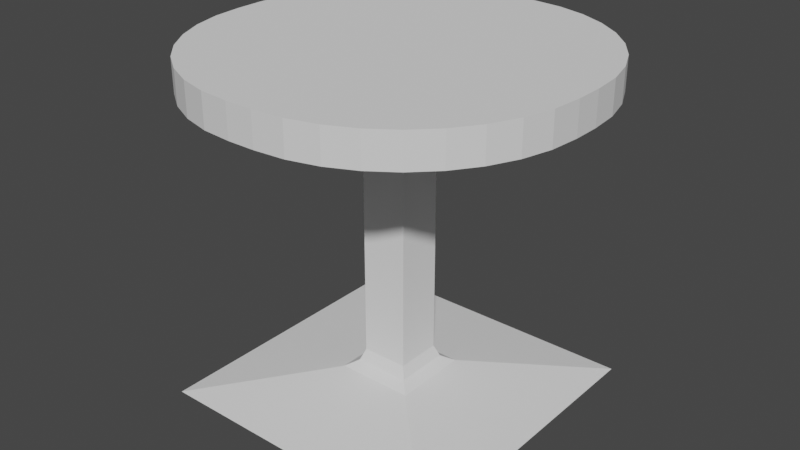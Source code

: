 # Source: table_cir80.blend  (saved by Blender 3.4.6; exported with 4.5.12 LTS)
import bpy
from mathutils import Matrix  # noqa: F401  (used for matrix-valued properties, if any)

bpy.ops.wm.read_factory_settings(use_empty=True)
scene = bpy.context.scene
scene.name = 'Scene'

# ---- collections
col_collection = bpy.data.collections.new('Collection'); scene.collection.children.link(col_collection)

# ---- world
world_world = bpy.data.worlds.new('World'); scene.world = world_world
world_world.use_nodes = True; world_world.node_tree.nodes.clear()
_N = world_world.node_tree.nodes; _L = world_world.node_tree.links
n0 = _N.new('ShaderNodeOutputWorld'); n0.name = 'World Output'; n0.location = (300, 300)
n1 = _N.new('ShaderNodeBackground'); n1.name = 'Background'; n1.location = (10, 300)
n1.inputs[0].default_value = (0.05088, 0.05088, 0.05088, 1.0)
_L.new(n1.outputs[0], n0.inputs[0])
n0.is_active_output = True
world_world.color = (0.05088, 0.05088, 0.05088)
world_world.use_sun_shadow = False
world_world.sun_shadow_jitter_overblur = 0.0

# ---- meshes
me_x = bpy.data.meshes.new('Куб')
me_x.from_pydata([(0.4001, 0.02942, 0.04007), (0.02941, 0.4001, 0.04007), (0.3944, 0.09379, 0.04007), (0.3777, 0.1562, 0.04007), (0.3504, 0.2148, 0.04007), (0.3134, 0.2677, 0.04007), (0.2677, 0.3134, 0.04007), (0.2147, 0.3505, 0.04007), (0.1562, 0.3778, 0.04007), (0.09378, 0.3945, 0.04007), (0.02941, 0.4001, -0.02992), (0.4001, 0.02942, -0.02992), (0.09378, 0.3945, -0.02992), (0.1562, 0.3778, -0.02992), (0.2147, 0.3505, -0.02992), (0.2677, 0.3134, -0.02992), (0.3134, 0.2677, -0.02992), (0.3504, 0.2148, -0.02992), (0.3777, 0.1562, -0.02992), (0.3944, 0.09379, -0.02992), (0.02941, -0.4001, 0.04007), (0.4001, -0.02942, 0.04007), (0.09378, -0.3945, 0.04007), (0.1562, -0.3778, 0.04007), (0.2147, -0.3505, 0.04007), (0.2677, -0.3134, 0.04007), (0.3134, -0.2677, 0.04007), (0.3504, -0.2148, 0.04007), (0.3777, -0.1562, 0.04007), (0.3944, -0.09379, 0.04007), (0.4001, -0.02942, -0.02992), (0.02941, -0.4001, -0.02992), (0.3944, -0.09379, -0.02992), (0.3777, -0.1562, -0.02992), (0.3504, -0.2148, -0.02992), (0.3134, -0.2677, -0.02992), (0.2677, -0.3134, -0.02992), (0.2147, -0.3505, -0.02992), (0.1562, -0.3778, -0.02992), (0.09378, -0.3945, -0.02992), (-0.02941, 0.4001, 0.04007), (-0.4001, 0.02942, 0.04007), (-0.09378, 0.3945, 0.04007), (-0.1562, 0.3778, 0.04007), (-0.2147, 0.3505, 0.04007), (-0.2677, 0.3134, 0.04007), (-0.3134, 0.2677, 0.04007), (-0.3504, 0.2148, 0.04007), (-0.3777, 0.1562, 0.04007), (-0.3944, 0.09379, 0.04007), (-0.4001, 0.02942, -0.02992), (-0.02941, 0.4001, -0.02992), (-0.3944, 0.09379, -0.02992), (-0.3777, 0.1562, -0.02992), (-0.3504, 0.2148, -0.02992), (-0.3134, 0.2677, -0.02992), (-0.2677, 0.3134, -0.02992), (-0.2147, 0.3505, -0.02992), (-0.1562, 0.3778, -0.02992), (-0.09378, 0.3945, -0.02992), (-0.4001, -0.02942, 0.04007), (-0.02941, -0.4001, 0.04007), (-0.3944, -0.09379, 0.04007), (-0.3777, -0.1562, 0.04007), (-0.3504, -0.2148, 0.04007), (-0.3134, -0.2677, 0.04007), (-0.2677, -0.3134, 0.04007), (-0.2147, -0.3505, 0.04007), (-0.1562, -0.3778, 0.04007), (-0.09378, -0.3945, 0.04007), (-0.02941, -0.4001, -0.02992), (-0.4001, -0.02942, -0.02992), (-0.09378, -0.3945, -0.02992), (-0.1562, -0.3778, -0.02992), (-0.2147, -0.3505, -0.02992), (-0.2677, -0.3134, -0.02992), (-0.3134, -0.2677, -0.02992), (-0.3504, -0.2148, -0.02992), (-0.3777, -0.1562, -0.02992), (-0.3944, -0.09379, -0.02992), (-0.3248, -0.3248, -0.7019), (-0.05, -0.05, -0.02676), (-0.3248, 0.3248, -0.7019), (-0.05, 0.05, -0.02676), (0.3248, -0.3248, -0.7019), (0.05, -0.05, -0.02676), (0.3248, 0.3248, -0.7019), (0.05, 0.05, -0.02676), (-0.05, -0.05, -0.6183), (-0.0831, -0.0831, -0.6579), (-0.05969, -0.05969, -0.6438), (-0.0831, 0.0831, -0.6579), (-0.05, 0.05, -0.6183), (-0.05969, 0.05969, -0.6438), (0.0831, 0.0831, -0.6579), (0.05, 0.05, -0.6183), (0.05969, 0.05969, -0.6438), (0.0831, -0.0831, -0.6579), (0.05, -0.05, -0.6183), (0.05969, -0.05969, -0.6438)], [], [(50, 52, 53, 54, 55, 56, 57, 58, 59, 51, 10, 12, 13, 14, 15, 16, 17, 18, 19, 11, 30, 32, 33, 34, 35, 36, 37, 38, 39, 31, 70, 72, 73, 74, 75, 76, 77, 78, 79, 71), (31, 20, 61, 70), (71, 60, 41, 50), (0, 2, 3, 4, 5, 6, 7, 8, 9, 1, 40, 42, 43, 44, 45, 46, 47, 48, 49, 41, 60, 62, 63, 64, 65, 66, 67, 68, 69, 61, 20, 22, 23, 24, 25, 26, 27, 28, 29, 21), (11, 0, 21, 30), (70, 61, 69, 72), (72, 69, 68, 73), (73, 68, 67, 74), (74, 67, 66, 75), (75, 66, 65, 76), (76, 65, 64, 77), (77, 64, 63, 78), (78, 63, 62, 79), (79, 62, 60, 71), (40, 51, 59, 42), (42, 59, 58, 43), (43, 58, 57, 44), (44, 57, 56, 45), (45, 56, 55, 46), (46, 55, 54, 47), (47, 54, 53, 48), (48, 53, 52, 49), (49, 52, 50, 41), (0, 11, 19, 2), (2, 19, 18, 3), (3, 18, 17, 4), (4, 17, 16, 5), (5, 16, 15, 6), (6, 15, 14, 7), (7, 14, 13, 8), (8, 13, 12, 9), (9, 12, 10, 1), (20, 31, 39, 22), (22, 39, 38, 23), (23, 38, 37, 24), (24, 37, 36, 25), (25, 36, 35, 26), (26, 35, 34, 27), (27, 34, 33, 28), (28, 33, 32, 29), (29, 32, 30, 21), (51, 40, 1, 10), (84, 97, 89, 80), (86, 94, 97, 84), (80, 89, 91, 82), (82, 86, 84, 80), (87, 83, 81, 85), (82, 91, 94, 86), (95, 87, 85, 98), (92, 83, 87, 95), (88, 81, 83, 92), (98, 88, 90, 99), (99, 90, 89, 97), (95, 98, 99, 96), (96, 99, 97, 94), (92, 95, 96, 93), (93, 96, 94, 91), (88, 92, 93, 90), (90, 93, 91, 89), (98, 85, 81, 88)])
_uv = me_x.uv_layers.new(name='UVКарта')
_uv.uv.foreach_set('vector', [0.375, 0.3658, 0.3768, 0.3457, 0.382, 0.3262, 0.3905, 0.3079, 0.4021, 0.2914, 0.4164, 0.2771, 0.4329, 0.2655, 0.4512, 0.257, 0.4707, 0.2518, 0.4908, 0.25, 0.5092, 0.25, 0.5293, 0.2518, 0.5488, 0.257, 0.5671, 0.2655, 0.5836, 0.2771, 0.5979, 0.2914, 0.6095, 0.3079, 0.618, 0.3262, 0.6232, 0.3457, 0.625, 0.3658, 0.625, 0.3842, 0.6232, 0.4043, 0.618, 0.4238, 0.6095, 0.4421, 0.5979, 0.4586, 0.5836, 0.4729, 0.5671, 0.4845, 0.5488, 0.493, 0.5293, 0.4982, 0.5092, 0.5, 0.4908, 0.5, 0.4707, 0.4982, 0.4512, 0.493, 0.4329, 0.4845, 0.4164, 0.4729, 0.4021, 0.4586, 0.3905, 0.4421, 0.382, 0.4238, 0.3768, 0.4043, 0.375, 0.3842, 0.375, 0.6158, 0.625, 0.6158, 0.625, 0.6342, 0.375, 0.6342, 0.625, 0.6158, 0.875, 0.6158, 0.875, 0.6342, 0.625, 0.6342, 0.375, 0.1158, 0.3768, 0.0957, 0.382, 0.0762, 0.3905, 0.0579, 0.4021, 0.04137, 0.4164, 0.02709, 0.4329, 0.01552, 0.4512, 0.006984, 0.4707, 0.001759, 0.4908, 0.0, 0.5092, 0.0, 0.5293, 0.001759, 0.5488, 0.006984, 0.5671, 0.01552, 0.5836, 0.02709, 0.5979, 0.04137, 0.6095, 0.0579, 0.618, 0.0762, 0.6232, 0.0957, 0.625, 0.1158, 0.625, 0.1342, 0.6232, 0.1543, 0.618, 0.1738, 0.6095, 0.1921, 0.5979, 0.2086, 0.5836, 0.2229, 0.5671, 0.2345, 0.5488, 0.243, 0.5293, 0.2482, 0.5092, 0.25, 0.4908, 0.25, 0.4707, 0.2482, 0.4512, 0.243, 0.4329, 0.2345, 0.4164, 0.2229, 0.4021, 0.2086, 0.3905, 0.1921, 0.382, 0.1738, 0.3768, 0.1543, 0.375, 0.1342, 0.375, 0.8658, 0.625, 0.8658, 0.625, 0.8842, 0.375, 0.8842, 0.375, 0.6342, 0.625, 0.6342, 0.625, 0.6543, 0.375, 0.6543, 0.375, 0.6543, 0.625, 0.6543, 0.625, 0.6738, 0.375, 0.6738, 0.375, 0.6738, 0.625, 0.6738, 0.625, 0.6921, 0.375, 0.6921, 0.375, 0.6921, 0.625, 0.6921, 0.625, 0.7086, 0.375, 0.7086, 0.375, 0.7086, 0.625, 0.7086, 0.625, 0.75, 0.375, 0.75, 0.625, 0.5, 0.875, 0.5, 0.875, 0.5579, 0.625, 0.5579, 0.625, 0.5579, 0.875, 0.5579, 0.875, 0.5762, 0.625, 0.5762, 0.625, 0.5762, 0.875, 0.5762, 0.875, 0.5957, 0.625, 0.5957, 0.625, 0.5957, 0.875, 0.5957, 0.875, 0.6158, 0.625, 0.6158, 0.375, 0.6158, 0.125, 0.6158, 0.125, 0.5957, 0.375, 0.5957, 0.375, 0.5957, 0.125, 0.5957, 0.125, 0.5762, 0.375, 0.5762, 0.375, 0.5762, 0.125, 0.5762, 0.125, 0.5579, 0.375, 0.5579, 0.375, 0.5579, 0.125, 0.5579, 0.125, 0.5414, 0.375, 0.5414, 0.375, 0.5414, 0.125, 0.5414, 0.125, 0.5, 0.375, 0.5, 0.875, 0.75, 0.625, 0.75, 0.625, 0.6921, 0.875, 0.6921, 0.875, 0.6921, 0.625, 0.6921, 0.625, 0.6738, 0.875, 0.6738, 0.875, 0.6738, 0.625, 0.6738, 0.625, 0.6543, 0.875, 0.6543, 0.875, 0.6543, 0.625, 0.6543, 0.625, 0.6342, 0.875, 0.6342, 0.625, 0.8658, 0.375, 0.8658, 0.375, 0.8457, 0.625, 0.8457, 0.625, 0.8457, 0.375, 0.8457, 0.375, 0.8262, 0.625, 0.8262, 0.625, 0.8262, 0.375, 0.8262, 0.375, 0.8079, 0.625, 0.8079, 0.625, 0.8079, 0.375, 0.8079, 0.375, 0.7914, 0.625, 0.7914, 0.625, 0.7914, 0.375, 0.7914, 0.375, 0.75, 0.625, 0.75, 0.375, 0.75, 0.125, 0.75, 0.125, 0.6921, 0.375, 0.6921, 0.375, 0.6921, 0.125, 0.6921, 0.125, 0.6738, 0.375, 0.6738, 0.375, 0.6738, 0.125, 0.6738, 0.125, 0.6543, 0.375, 0.6543, 0.375, 0.6543, 0.125, 0.6543, 0.125, 0.6342, 0.375, 0.6342, 0.625, 0.6158, 0.375, 0.6158, 0.375, 0.5957, 0.625, 0.5957, 0.625, 0.5957, 0.375, 0.5957, 0.375, 0.5762, 0.625, 0.5762, 0.625, 0.5762, 0.375, 0.5762, 0.375, 0.5579, 0.625, 0.5579, 0.625, 0.5579, 0.375, 0.5579, 0.375, 0.5414, 0.625, 0.5414, 0.625, 0.5414, 0.375, 0.5414, 0.375, 0.5, 0.625, 0.5, 0.625, 1.0, 0.375, 1.0, 0.375, 0.9421, 0.625, 0.9421, 0.625, 0.9421, 0.375, 0.9421, 0.375, 0.9238, 0.625, 0.9238, 0.625, 0.9238, 0.375, 0.9238, 0.375, 0.9043, 0.625, 0.9043, 0.625, 0.9043, 0.375, 0.9043, 0.375, 0.8842, 0.625, 0.8842, 0.125, 0.6158, 0.375, 0.6158, 0.375, 0.6342, 0.125, 0.6342, 0.375, 0.75, 0.3913, 0.75, 0.3913, 1.0, 0.375, 1.0, 0.375, 0.5, 0.3913, 0.5, 0.3913, 0.75, 0.375, 0.75, 0.375, 0.0, 0.3913, 0.0, 0.3913, 0.25, 0.375, 0.25, 0.125, 0.5, 0.375, 0.5, 0.375, 0.75, 0.125, 0.75, 0.625, 0.5, 0.875, 0.5, 0.875, 0.75, 0.625, 0.75, 0.375, 0.25, 0.3913, 0.25, 0.3913, 0.5, 0.375, 0.5, 0.406, 0.5, 0.625, 0.5, 0.625, 0.75, 0.406, 0.75, 0.406, 0.25, 0.625, 0.25, 0.625, 0.5, 0.406, 0.5, 0.406, 0.0, 0.625, 0.0, 0.625, 0.25, 0.406, 0.25, 0.406, 0.75, 0.406, 1.0, 0.3935, 1.0, 0.3935, 0.75, 0.3935, 0.75, 0.3935, 1.0, 0.3913, 1.0, 0.3913, 0.75, 0.406, 0.5, 0.406, 0.75, 0.3935, 0.75, 0.3935, 0.5, 0.3935, 0.5, 0.3935, 0.75, 0.3913, 0.75, 0.3913, 0.5, 0.406, 0.25, 0.406, 0.5, 0.3935, 0.5, 0.3935, 0.25, 0.3935, 0.25, 0.3935, 0.5, 0.3913, 0.5, 0.3913, 0.25, 0.406, 0.0, 0.406, 0.25, 0.3935, 0.25, 0.3935, 0.0, 0.3935, 0.0, 0.3935, 0.25, 0.3913, 0.25, 0.3913, 0.0, 0.406, 0.75, 0.625, 0.75, 0.625, 1.0, 0.406, 1.0])
me_x.update()

# ---- objects
ob_x = bpy.data.objects.new('Куб', me_x)

# ---- transforms, parenting, visibility, modifiers, constraints
ob_x.location = (0.0, 0.0, 0.7)

# ---- collection membership
col_collection.objects.link(ob_x)

# ---- scene / render settings (as saved in the file)
scene.frame_start = 1; scene.frame_end = 250; scene.frame_set(1)
scene.render.engine = 'BLENDER_EEVEE_NEXT'
scene.cycles.sampling_pattern = 'TABULATED_SOBOL'
scene.cycles.use_light_tree = False
scene.view_settings.view_transform = 'Filmic'
bpy.context.view_layer.update()

# ---- added for rendering (the .blend has no active camera and no usable light): camera, sun
cam_auto = bpy.data.cameras.new('AutoCamera')
cam_auto.lens = 50.0
cam_auto.sensor_width = 36.0
cam_auto.clip_end = 1000.0
ob_auto_camera = bpy.data.objects.new('AutoCamera', cam_auto)
scene.collection.objects.link(ob_auto_camera)
ob_auto_camera.location = (1.252, -1.5024, 1.3707)
ob_auto_camera.rotation_euler = (1.09748, -7.21219e-08, 0.694738)
scene.camera = ob_auto_camera
light_auto_sun = bpy.data.lights.new('AutoSun', 'SUN')
light_auto_sun.energy = 3.0
light_auto_sun.angle = 0.0523599
ob_auto_sun = bpy.data.objects.new('AutoSun', light_auto_sun)
scene.collection.objects.link(ob_auto_sun)
ob_auto_sun.rotation_euler = (0.872665, 0.174533, 0.523599)
bpy.context.view_layer.update()
